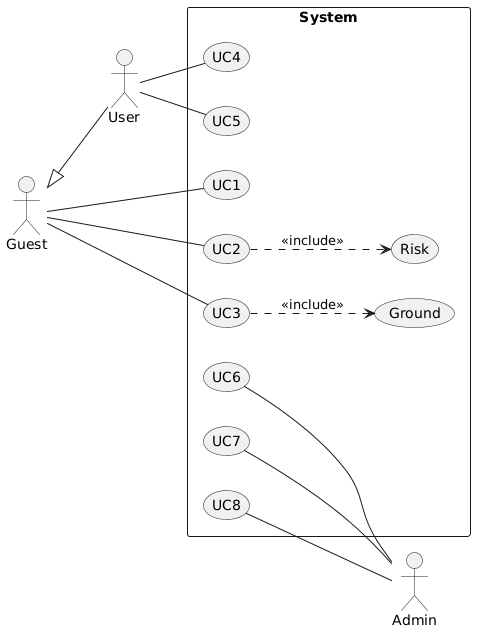

The diagram above was rendered by PlantUML. Its source (embedded in the PNG):
@startuml
left to right direction
skinparam packageStyle rectangle
skinparam shadowing false

actor Guest
actor User
actor Admin

User -up-|> Guest

rectangle System {
  usecase UC1
  usecase UC2
  usecase UC3
  usecase UC4
  usecase UC5
  usecase UC6
  usecase UC7
  usecase UC8
  usecase Risk
  usecase Ground
}

Guest -- UC1
Guest -- UC2
Guest -- UC3

User -- UC4
User -- UC5

UC2 ..> Risk : <<include>>
UC3 ..> Ground : <<include>>

UC6 -- Admin
UC7 -- Admin
UC8 -- Admin
@enduml